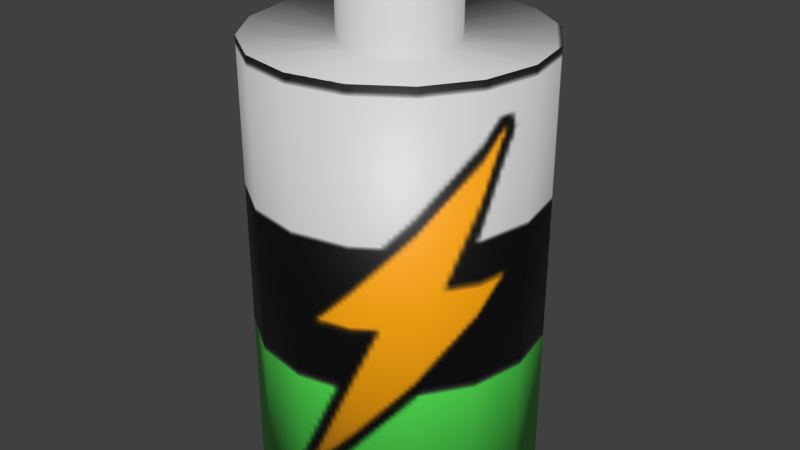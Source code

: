 # Source: Battery.blend  (saved by Blender 3.2.14; exported with 4.5.12 LTS)
import bpy
from mathutils import Matrix  # noqa: F401  (used for matrix-valued properties, if any)

bpy.ops.wm.read_factory_settings(use_empty=True)
scene = bpy.context.scene
scene.name = 'Scene'

# ---- collections
col_collection_1 = bpy.data.collections.new('Collection 1'); scene.collection.children.link(col_collection_1)

# ---- images (referenced by path relative to the original .blend; pixels are not part of the script)
import os
ASSET_DIR = os.environ.get("B2B_ASSET_DIR", "")  # directory of the original .blend (textures are referenced by path, not embedded)
HERE = os.path.dirname(os.path.abspath(__file__))  # packed textures are extracted next to this script under _unpacked/

def load_image(name, relpath, width, height, colorspace="sRGB"):
    """Load a texture the original file referenced (path relative to the .blend, or extracted next to this script)."""
    p = next((c for c in (os.path.join(HERE, relpath), os.path.join(ASSET_DIR, relpath)) if relpath and os.path.exists(c)), "")
    if p:
        img = bpy.data.images.load(p, check_existing=True)
        img.name = name
    else:  # same state as the original file: an image datablock whose file is absent (Cycles renders it pink)
        img = bpy.data.images.new(name, width, height)
        img.source = "FILE"
        img.filepath = "//" + (relpath or name)
    img.colorspace_settings.name = colorspace
    return img
img_battery1_png = load_image('Battery1.png', '_unpacked/Battery1.433af459.png', 256, 256, 'sRGB')

# ---- materials (node trees are filled in below, after node groups)
mat_battarymaterial = bpy.data.materials.new('BattaryMaterial')
mat_battarymaterial.use_transparent_shadow = False

# ---- material node trees
mat_battarymaterial.use_nodes = True; mat_battarymaterial.node_tree.nodes.clear()
_N = mat_battarymaterial.node_tree.nodes; _L = mat_battarymaterial.node_tree.links
n0 = _N.new('ShaderNodeBsdfPrincipled'); n0.name = 'Principled BSDF'; n0.location = (10, 300)
n0.distribution = 'GGX'
n0.subsurface_method = 'RANDOM_WALK_SKIN'
n0.inputs[3].default_value = 1.45
n0.inputs[11].default_value = 1.501
n0.inputs[27].default_value = (0.0, 0.0, 0.0, 1.0)
n0.inputs[28].default_value = 1.0
n1 = _N.new('ShaderNodeOutputMaterial'); n1.name = 'Material Output'; n1.location = (300, 300)
n2 = _N.new('ShaderNodeTexImage'); n2.name = 'Image Texture'; n2.location = (-420, 320)
n2.image = img_battery1_png
_L.new(n0.outputs[0], n1.inputs[0])
_L.new(n2.outputs[0], n0.inputs[0])
_L.new(n2.outputs[1], n0.inputs[4])
n1.is_active_output = True

# ---- world
world_world = bpy.data.worlds.new('World'); scene.world = world_world
world_world.color = (0.05088, 0.05088, 0.05088)
world_world.use_sun_shadow = False
world_world.sun_shadow_jitter_overblur = 0.0
world_world.cycles.sampling_method = 'MANUAL'
world_world.cycles.sample_map_resolution = 256

# ---- meshes
me_cylinder = bpy.data.meshes.new('Cylinder')
me_cylinder.from_pydata([(8.787e-09, 0.1266, -0.197), (8.787e-09, 0.1266, 0.197), (0.04845, 0.117, -0.197), (0.04845, 0.117, 0.197), (0.08953, 0.08953, -0.197), (0.08953, 0.08953, 0.197), (0.117, 0.04845, -0.197), (0.117, 0.04845, 0.197), (0.1266, -3.059e-08, -0.197), (0.1266, 1.638e-08, 0.197), (0.117, -0.04845, -0.197), (0.117, -0.04845, 0.197), (0.08953, -0.08953, -0.197), (0.08953, -0.08953, 0.197), (0.04845, -0.117, -0.197), (0.04845, -0.117, 0.197), (2.79e-08, -0.1266, -0.197), (2.79e-08, -0.1266, 0.197), (-0.04845, -0.117, -0.197), (-0.04845, -0.117, 0.197), (-0.08953, -0.08953, -0.197), (-0.08953, -0.08953, 0.197), (-0.117, -0.04845, -0.197), (-0.117, -0.04845, 0.197), (-0.1266, -2.355e-08, -0.197), (-0.1266, 2.342e-08, 0.197), (-0.117, 0.04845, -0.197), (-0.117, 0.04845, 0.197), (-0.08953, 0.08953, -0.197), (-0.08953, 0.08953, 0.197), (-0.04845, 0.117, -0.197), (-0.04845, 0.117, 0.197), (0.01922, 0.04639, 0.1922), (5.469e-09, 0.05022, 0.1922), (0.03551, 0.03551, 0.1922), (0.04639, 0.01922, 0.1922), (0.05022, 2.236e-08, 0.1922), (0.04639, -0.01922, 0.1922), (0.03551, -0.03551, 0.1922), (0.01922, -0.04639, 0.1922), (1.305e-08, -0.05022, 0.1922), (-0.01922, -0.04639, 0.1922), (-0.03551, -0.03551, 0.1922), (-0.04639, -0.01922, 0.1922), (-0.05022, 2.516e-08, 0.1922), (-0.04639, 0.01922, 0.1922), (-0.03551, 0.03551, 0.1922), (-0.01922, 0.04639, 0.1922), (0.01922, 0.04639, 0.2534), (5.469e-09, 0.05022, 0.2534), (0.03551, 0.03551, 0.2534), (0.04639, 0.01922, 0.2534), (0.05022, 2.965e-08, 0.2534), (0.04639, -0.01922, 0.2534), (0.03551, -0.03551, 0.2534), (0.01922, -0.04639, 0.2534), (1.305e-08, -0.05022, 0.2534), (-0.01922, -0.04639, 0.2534), (-0.03551, -0.03551, 0.2534), (-0.04639, -0.01922, 0.2534), (-0.05022, 3.245e-08, 0.2534), (-0.04639, 0.01922, 0.2534), (-0.03551, 0.03551, 0.2534), (-0.01922, 0.04639, 0.2534)], [], [(0, 1, 3, 2), (2, 3, 5, 4), (4, 5, 7, 6), (6, 7, 9, 8), (8, 9, 11, 10), (10, 11, 13, 12), (12, 13, 15, 14), (14, 15, 17, 16), (16, 17, 19, 18), (18, 19, 21, 20), (20, 21, 23, 22), (22, 23, 25, 24), (24, 25, 27, 26), (26, 27, 29, 28), (25, 23, 43, 44), (30, 31, 1, 0), (28, 29, 31, 30), (0, 2, 4, 6, 8, 10, 12, 14, 16, 18, 20, 22, 24, 26, 28, 30), (42, 41, 57, 58), (9, 7, 35, 36), (31, 29, 46, 47), (15, 13, 38, 39), (21, 19, 41, 42), (5, 3, 32, 34), (27, 25, 44, 45), (11, 9, 36, 37), (1, 31, 47, 33), (3, 1, 33, 32), (17, 15, 39, 40), (23, 21, 42, 43), (7, 5, 34, 35), (29, 27, 45, 46), (13, 11, 37, 38), (19, 17, 40, 41), (48, 49, 63, 62, 61, 60, 59, 58, 57, 56, 55, 54, 53, 52, 51, 50), (40, 39, 55, 56), (38, 37, 53, 54), (36, 35, 51, 52), (47, 46, 62, 63), (34, 32, 48, 50), (45, 44, 60, 61), (43, 42, 58, 59), (41, 40, 56, 57), (39, 38, 54, 55), (37, 36, 52, 53), (33, 47, 63, 49), (35, 34, 50, 51), (46, 45, 61, 62), (32, 33, 49, 48), (44, 43, 59, 60)])
me_cylinder.polygons.foreach_set('use_smooth', [True] * 50)
_uv = me_cylinder.uv_layers.new(name='UVMap')
_uv.uv.foreach_set('vector', [0.2366, 0.6117, 0.6119, 0.6117, 0.6119, 0.6588, 0.2366, 0.6588, 0.2366, 0.6588, 0.6119, 0.6588, 0.6119, 0.7058, 0.2366, 0.7058, 0.2366, 0.7058, 0.6119, 0.7058, 0.6119, 0.7529, 0.2366, 0.7529, 0.2367, 0.0001074, 0.6119, 0.0001164, 0.6119, 0.04716, 0.2367, 0.04716, 0.2367, 0.04716, 0.6119, 0.04716, 0.6119, 0.09421, 0.2367, 0.0942, 0.2367, 0.0942, 0.6119, 0.09421, 0.6119, 0.1413, 0.2367, 0.1413, 0.2367, 0.1413, 0.6119, 0.1413, 0.6119, 0.1883, 0.2366, 0.1883, 0.2366, 0.1883, 0.6119, 0.1883, 0.6119, 0.2354, 0.2366, 0.2354, 0.2366, 0.2354, 0.6119, 0.2354, 0.6119, 0.2824, 0.2366, 0.2824, 0.2366, 0.2824, 0.6119, 0.2824, 0.6119, 0.3295, 0.2366, 0.3294, 0.2366, 0.3294, 0.6119, 0.3295, 0.6119, 0.3765, 0.2366, 0.3765, 0.2366, 0.3765, 0.6119, 0.3765, 0.6119, 0.4236, 0.2366, 0.4235, 0.2366, 0.4235, 0.6119, 0.4236, 0.6119, 0.4706, 0.2366, 0.4706, 0.2366, 0.4706, 0.6119, 0.4706, 0.6119, 0.5177, 0.2366, 0.5176, 0.8304, 0.6624, 0.8484, 0.7058, 0.777, 0.7201, 0.7699, 0.7028, 0.2366, 0.5647, 0.6119, 0.5647, 0.6119, 0.6117, 0.2366, 0.6117, 0.2366, 0.5176, 0.6119, 0.5177, 0.6119, 0.5647, 0.2366, 0.5647, 0.1854, 0.6291, 0.2186, 0.6624, 0.2366, 0.7058, 0.2366, 0.7529, 0.2186, 0.7964, 0.1854, 0.8296, 0.1419, 0.8476, 0.09485, 0.8476, 0.05138, 0.8296, 0.01811, 0.7963, 0.0001074, 0.7529, 0.0001085, 0.7058, 0.01811, 0.6624, 0.05138, 0.6291, 0.09485, 0.6111, 0.1419, 0.6111, 0.9775, 0.1771, 0.9775, 0.2132, 0.8647, 0.2132, 0.8647, 0.1771, 0.6299, 0.7964, 0.6119, 0.7529, 0.6833, 0.7387, 0.6905, 0.7559, 0.7066, 0.6111, 0.7537, 0.6111, 0.7395, 0.6825, 0.7209, 0.6825, 0.7537, 0.8476, 0.7066, 0.8476, 0.7208, 0.7762, 0.7395, 0.7762, 0.8484, 0.7529, 0.8304, 0.7964, 0.7699, 0.7559, 0.777, 0.7387, 0.6119, 0.7058, 0.6299, 0.6624, 0.6905, 0.7028, 0.6833, 0.72, 0.7972, 0.6291, 0.8304, 0.6624, 0.7699, 0.7028, 0.7567, 0.6897, 0.6632, 0.8296, 0.6299, 0.7964, 0.6905, 0.7559, 0.7036, 0.7691, 0.6632, 0.6291, 0.7066, 0.6111, 0.7209, 0.6825, 0.7036, 0.6897, 0.6299, 0.6624, 0.6632, 0.6291, 0.7036, 0.6897, 0.6905, 0.7028, 0.7972, 0.8296, 0.7537, 0.8476, 0.7395, 0.7762, 0.7567, 0.7691, 0.8484, 0.7058, 0.8484, 0.7529, 0.777, 0.7387, 0.777, 0.7201, 0.6119, 0.7529, 0.6119, 0.7058, 0.6833, 0.72, 0.6833, 0.7387, 0.7537, 0.6111, 0.7972, 0.6291, 0.7567, 0.6897, 0.7395, 0.6825, 0.7066, 0.8476, 0.6632, 0.8296, 0.7036, 0.7691, 0.7208, 0.7762, 0.8304, 0.7964, 0.7972, 0.8296, 0.7567, 0.7691, 0.7699, 0.7559, 0.7224, 0.0459, 0.7558, 0.03208, 0.7919, 0.03208, 0.8253, 0.0459, 0.8509, 0.07145, 0.8647, 0.1048, 0.8647, 0.141, 0.8509, 0.1743, 0.8253, 0.1999, 0.7919, 0.2137, 0.7558, 0.2137, 0.7224, 0.1999, 0.6969, 0.1743, 0.6831, 0.141, 0.6831, 0.1048, 0.6969, 0.07145, 0.9775, 0.2493, 0.9775, 0.2855, 0.8647, 0.2855, 0.8647, 0.2493, 0.9775, 0.3216, 0.9775, 0.3577, 0.8647, 0.3577, 0.8647, 0.3216, 0.9775, 0.3938, 0.9775, 0.43, 0.8647, 0.43, 0.8647, 0.3938, 0.9775, 0.5745, 0.9775, 0.6106, 0.8647, 0.6106, 0.8647, 0.5745, 0.9775, 0.4661, 0.9775, 0.5022, 0.8647, 0.5022, 0.8647, 0.4661, 0.9775, 0.6467, 0.9775, 0.6829, 0.8647, 0.6829, 0.8647, 0.6467, 0.9775, 0.141, 0.9775, 0.1771, 0.8647, 0.1771, 0.8647, 0.141, 0.9775, 0.2132, 0.9775, 0.2493, 0.8647, 0.2493, 0.8647, 0.2132, 0.9775, 0.2855, 0.9775, 0.3216, 0.8647, 0.3216, 0.8647, 0.2855, 0.9775, 0.3577, 0.9775, 0.3938, 0.8647, 0.3938, 0.8647, 0.3577, 0.9775, 0.5383, 0.9775, 0.5745, 0.8647, 0.5745, 0.8647, 0.5383, 0.9775, 0.43, 0.9775, 0.4661, 0.8647, 0.4661, 0.8647, 0.43, 0.9775, 0.6106, 0.9775, 0.6467, 0.8647, 0.6467, 0.8647, 0.6106, 0.9775, 0.5022, 0.9775, 0.5383, 0.8647, 0.5383, 0.8647, 0.5022, 0.9775, 0.1048, 0.9775, 0.141, 0.8647, 0.141, 0.8647, 0.1048])
me_cylinder.materials.append(mat_battarymaterial)
me_cylinder.use_remesh_preserve_volume = False
me_cylinder.use_remesh_preserve_attributes = False
me_cylinder.use_mirror_vertex_groups = False
me_cylinder.update()

# ---- objects
ob_cylinder = bpy.data.objects.new('Cylinder', me_cylinder)

# ---- transforms, parenting, visibility, modifiers, constraints
ob_cylinder.location = (0.0, 0.0, 0.0)
ob_cylinder.lineart.crease_threshold = 0.0

# ---- collection membership
col_collection_1.objects.link(ob_cylinder)

# ---- scene / render settings (as saved in the file)
scene.frame_start = 1; scene.frame_end = 250; scene.frame_set(1)
scene.render.engine = 'BLENDER_EEVEE_NEXT'
scene.render.resolution_percentage = 50
scene.render.dither_intensity = 0.0
scene.cycles.use_denoising = False
scene.cycles.samples = 10
scene.cycles.sampling_pattern = 'TABULATED_SOBOL'
scene.cycles.light_sampling_threshold = 0.0
scene.cycles.use_adaptive_sampling = False
scene.cycles.use_light_tree = False
scene.cycles.blur_glossy = 0.0
scene.cycles.pixel_filter_type = 'GAUSSIAN'
scene.cycles.sample_clamp_indirect = 0.0
scene.view_settings.view_transform = 'Standard'
bpy.context.view_layer.update()

# ---- added for rendering (the .blend has no active camera and no usable light): camera, sun
cam_auto = bpy.data.cameras.new('AutoCamera')
cam_auto.lens = 50.0
cam_auto.sensor_width = 36.0
cam_auto.clip_end = 1000.0
ob_auto_camera = bpy.data.objects.new('AutoCamera', cam_auto)
scene.collection.objects.link(ob_auto_camera)
ob_auto_camera.location = (0.532405, -0.638886, 0.454114)
ob_auto_camera.rotation_euler = (1.09748, -7.21219e-08, 0.694738)
scene.camera = ob_auto_camera
light_auto_sun = bpy.data.lights.new('AutoSun', 'SUN')
light_auto_sun.energy = 3.0
light_auto_sun.angle = 0.0523599
ob_auto_sun = bpy.data.objects.new('AutoSun', light_auto_sun)
scene.collection.objects.link(ob_auto_sun)
ob_auto_sun.rotation_euler = (0.872665, 0.174533, 0.523599)
bpy.context.view_layer.update()
